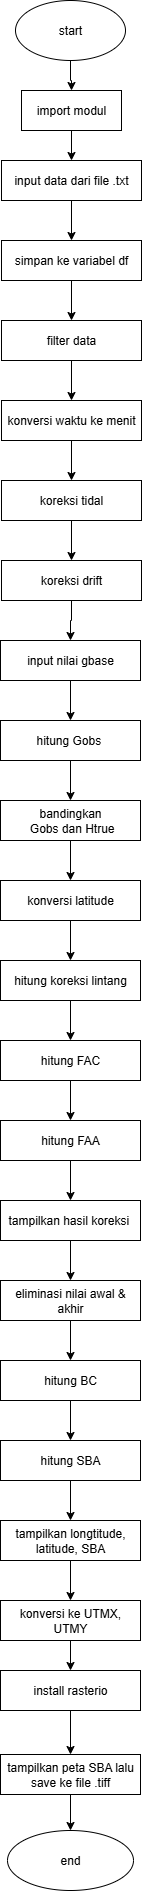

The diagram above was exported from draw.io. Its source (the exported page's mxGraphModel, read from the mxfile embedded in the PNG):
<mxGraphModel dx="872" dy="465" grid="1" gridSize="10" guides="1" tooltips="1" connect="1" arrows="1" fold="1" page="1" pageScale="1" pageWidth="827" pageHeight="1169" math="0" shadow="0">
  <root>
    <mxCell id="0" />
    <mxCell id="1" parent="0" />
    <mxCell id="QUBP9oSQ8rHH1SfduaMr-3" value="" style="edgeStyle=orthogonalEdgeStyle;rounded=0;orthogonalLoop=1;jettySize=auto;html=1;" edge="1" parent="1" source="QUBP9oSQ8rHH1SfduaMr-1" target="QUBP9oSQ8rHH1SfduaMr-2">
      <mxGeometry relative="1" as="geometry" />
    </mxCell>
    <mxCell id="QUBP9oSQ8rHH1SfduaMr-1" value="start" style="ellipse;whiteSpace=wrap;html=1;" vertex="1" parent="1">
      <mxGeometry x="304" width="110" height="60" as="geometry" />
    </mxCell>
    <mxCell id="QUBP9oSQ8rHH1SfduaMr-5" value="" style="edgeStyle=orthogonalEdgeStyle;rounded=0;orthogonalLoop=1;jettySize=auto;html=1;" edge="1" parent="1" source="QUBP9oSQ8rHH1SfduaMr-2" target="QUBP9oSQ8rHH1SfduaMr-4">
      <mxGeometry relative="1" as="geometry" />
    </mxCell>
    <mxCell id="QUBP9oSQ8rHH1SfduaMr-2" value="import modul" style="whiteSpace=wrap;html=1;" vertex="1" parent="1">
      <mxGeometry x="310" y="90" width="100" height="40" as="geometry" />
    </mxCell>
    <mxCell id="QUBP9oSQ8rHH1SfduaMr-7" value="" style="edgeStyle=orthogonalEdgeStyle;rounded=0;orthogonalLoop=1;jettySize=auto;html=1;" edge="1" parent="1" source="QUBP9oSQ8rHH1SfduaMr-4" target="QUBP9oSQ8rHH1SfduaMr-6">
      <mxGeometry relative="1" as="geometry" />
    </mxCell>
    <mxCell id="QUBP9oSQ8rHH1SfduaMr-4" value="input data dari file .txt" style="whiteSpace=wrap;html=1;" vertex="1" parent="1">
      <mxGeometry x="290" y="160" width="140" height="40" as="geometry" />
    </mxCell>
    <mxCell id="QUBP9oSQ8rHH1SfduaMr-9" value="" style="edgeStyle=orthogonalEdgeStyle;rounded=0;orthogonalLoop=1;jettySize=auto;html=1;" edge="1" parent="1" source="QUBP9oSQ8rHH1SfduaMr-6" target="QUBP9oSQ8rHH1SfduaMr-8">
      <mxGeometry relative="1" as="geometry" />
    </mxCell>
    <mxCell id="QUBP9oSQ8rHH1SfduaMr-6" value="simpan ke variabel df" style="whiteSpace=wrap;html=1;" vertex="1" parent="1">
      <mxGeometry x="290" y="240" width="140" height="40" as="geometry" />
    </mxCell>
    <mxCell id="QUBP9oSQ8rHH1SfduaMr-11" value="" style="edgeStyle=orthogonalEdgeStyle;rounded=0;orthogonalLoop=1;jettySize=auto;html=1;" edge="1" parent="1" source="QUBP9oSQ8rHH1SfduaMr-8" target="QUBP9oSQ8rHH1SfduaMr-10">
      <mxGeometry relative="1" as="geometry" />
    </mxCell>
    <mxCell id="QUBP9oSQ8rHH1SfduaMr-8" value="filter data" style="whiteSpace=wrap;html=1;" vertex="1" parent="1">
      <mxGeometry x="290" y="320" width="140" height="40" as="geometry" />
    </mxCell>
    <mxCell id="QUBP9oSQ8rHH1SfduaMr-13" value="" style="edgeStyle=orthogonalEdgeStyle;rounded=0;orthogonalLoop=1;jettySize=auto;html=1;" edge="1" parent="1" source="QUBP9oSQ8rHH1SfduaMr-10" target="QUBP9oSQ8rHH1SfduaMr-12">
      <mxGeometry relative="1" as="geometry" />
    </mxCell>
    <mxCell id="QUBP9oSQ8rHH1SfduaMr-10" value="konversi waktu ke menit" style="whiteSpace=wrap;html=1;" vertex="1" parent="1">
      <mxGeometry x="290" y="400" width="140" height="40" as="geometry" />
    </mxCell>
    <mxCell id="QUBP9oSQ8rHH1SfduaMr-15" value="" style="edgeStyle=orthogonalEdgeStyle;rounded=0;orthogonalLoop=1;jettySize=auto;html=1;" edge="1" parent="1" source="QUBP9oSQ8rHH1SfduaMr-12" target="QUBP9oSQ8rHH1SfduaMr-14">
      <mxGeometry relative="1" as="geometry" />
    </mxCell>
    <mxCell id="QUBP9oSQ8rHH1SfduaMr-12" value="koreksi tidal" style="whiteSpace=wrap;html=1;" vertex="1" parent="1">
      <mxGeometry x="290" y="480" width="140" height="40" as="geometry" />
    </mxCell>
    <mxCell id="QUBP9oSQ8rHH1SfduaMr-17" value="" style="edgeStyle=orthogonalEdgeStyle;rounded=0;orthogonalLoop=1;jettySize=auto;html=1;" edge="1" parent="1" source="QUBP9oSQ8rHH1SfduaMr-14" target="QUBP9oSQ8rHH1SfduaMr-16">
      <mxGeometry relative="1" as="geometry" />
    </mxCell>
    <mxCell id="QUBP9oSQ8rHH1SfduaMr-14" value="koreksi drift" style="whiteSpace=wrap;html=1;" vertex="1" parent="1">
      <mxGeometry x="290" y="560" width="140" height="40" as="geometry" />
    </mxCell>
    <mxCell id="QUBP9oSQ8rHH1SfduaMr-19" value="" style="edgeStyle=orthogonalEdgeStyle;rounded=0;orthogonalLoop=1;jettySize=auto;html=1;" edge="1" parent="1" source="QUBP9oSQ8rHH1SfduaMr-16" target="QUBP9oSQ8rHH1SfduaMr-18">
      <mxGeometry relative="1" as="geometry" />
    </mxCell>
    <mxCell id="QUBP9oSQ8rHH1SfduaMr-16" value="input nilai gbase" style="whiteSpace=wrap;html=1;" vertex="1" parent="1">
      <mxGeometry x="289" y="640" width="140" height="40" as="geometry" />
    </mxCell>
    <mxCell id="QUBP9oSQ8rHH1SfduaMr-22" value="" style="edgeStyle=orthogonalEdgeStyle;rounded=0;orthogonalLoop=1;jettySize=auto;html=1;" edge="1" parent="1" source="QUBP9oSQ8rHH1SfduaMr-18" target="QUBP9oSQ8rHH1SfduaMr-21">
      <mxGeometry relative="1" as="geometry" />
    </mxCell>
    <mxCell id="QUBP9oSQ8rHH1SfduaMr-18" value="hitung Gobs&amp;nbsp;" style="whiteSpace=wrap;html=1;" vertex="1" parent="1">
      <mxGeometry x="289" y="720" width="140" height="40" as="geometry" />
    </mxCell>
    <mxCell id="QUBP9oSQ8rHH1SfduaMr-24" value="" style="edgeStyle=orthogonalEdgeStyle;rounded=0;orthogonalLoop=1;jettySize=auto;html=1;" edge="1" parent="1" source="QUBP9oSQ8rHH1SfduaMr-21" target="QUBP9oSQ8rHH1SfduaMr-23">
      <mxGeometry relative="1" as="geometry" />
    </mxCell>
    <mxCell id="QUBP9oSQ8rHH1SfduaMr-21" value="bandingkan&lt;div&gt;&amp;nbsp;Gobs dan Htrue&lt;/div&gt;" style="whiteSpace=wrap;html=1;" vertex="1" parent="1">
      <mxGeometry x="289" y="800" width="140" height="40" as="geometry" />
    </mxCell>
    <mxCell id="QUBP9oSQ8rHH1SfduaMr-26" value="" style="edgeStyle=orthogonalEdgeStyle;rounded=0;orthogonalLoop=1;jettySize=auto;html=1;" edge="1" parent="1" source="QUBP9oSQ8rHH1SfduaMr-23" target="QUBP9oSQ8rHH1SfduaMr-25">
      <mxGeometry relative="1" as="geometry" />
    </mxCell>
    <mxCell id="QUBP9oSQ8rHH1SfduaMr-23" value="konversi latitude" style="whiteSpace=wrap;html=1;" vertex="1" parent="1">
      <mxGeometry x="289" y="880" width="140" height="40" as="geometry" />
    </mxCell>
    <mxCell id="QUBP9oSQ8rHH1SfduaMr-28" value="" style="edgeStyle=orthogonalEdgeStyle;rounded=0;orthogonalLoop=1;jettySize=auto;html=1;" edge="1" parent="1" source="QUBP9oSQ8rHH1SfduaMr-25" target="QUBP9oSQ8rHH1SfduaMr-27">
      <mxGeometry relative="1" as="geometry" />
    </mxCell>
    <mxCell id="QUBP9oSQ8rHH1SfduaMr-25" value="hitung koreksi lintang" style="whiteSpace=wrap;html=1;" vertex="1" parent="1">
      <mxGeometry x="289" y="960" width="140" height="40" as="geometry" />
    </mxCell>
    <mxCell id="QUBP9oSQ8rHH1SfduaMr-30" value="" style="edgeStyle=orthogonalEdgeStyle;rounded=0;orthogonalLoop=1;jettySize=auto;html=1;" edge="1" parent="1" source="QUBP9oSQ8rHH1SfduaMr-27" target="QUBP9oSQ8rHH1SfduaMr-29">
      <mxGeometry relative="1" as="geometry" />
    </mxCell>
    <mxCell id="QUBP9oSQ8rHH1SfduaMr-27" value="hitung FAC" style="whiteSpace=wrap;html=1;" vertex="1" parent="1">
      <mxGeometry x="289" y="1040" width="140" height="40" as="geometry" />
    </mxCell>
    <mxCell id="QUBP9oSQ8rHH1SfduaMr-32" value="" style="edgeStyle=orthogonalEdgeStyle;rounded=0;orthogonalLoop=1;jettySize=auto;html=1;" edge="1" parent="1" source="QUBP9oSQ8rHH1SfduaMr-29" target="QUBP9oSQ8rHH1SfduaMr-31">
      <mxGeometry relative="1" as="geometry" />
    </mxCell>
    <mxCell id="QUBP9oSQ8rHH1SfduaMr-29" value="hitung FAA" style="whiteSpace=wrap;html=1;" vertex="1" parent="1">
      <mxGeometry x="289" y="1120" width="140" height="40" as="geometry" />
    </mxCell>
    <mxCell id="QUBP9oSQ8rHH1SfduaMr-34" value="" style="edgeStyle=orthogonalEdgeStyle;rounded=0;orthogonalLoop=1;jettySize=auto;html=1;" edge="1" parent="1" source="QUBP9oSQ8rHH1SfduaMr-31" target="QUBP9oSQ8rHH1SfduaMr-33">
      <mxGeometry relative="1" as="geometry" />
    </mxCell>
    <mxCell id="QUBP9oSQ8rHH1SfduaMr-31" value="tampilkan hasil koreksi&amp;nbsp;" style="whiteSpace=wrap;html=1;" vertex="1" parent="1">
      <mxGeometry x="289" y="1200" width="140" height="40" as="geometry" />
    </mxCell>
    <mxCell id="QUBP9oSQ8rHH1SfduaMr-36" value="" style="edgeStyle=orthogonalEdgeStyle;rounded=0;orthogonalLoop=1;jettySize=auto;html=1;" edge="1" parent="1" source="QUBP9oSQ8rHH1SfduaMr-33" target="QUBP9oSQ8rHH1SfduaMr-35">
      <mxGeometry relative="1" as="geometry" />
    </mxCell>
    <mxCell id="QUBP9oSQ8rHH1SfduaMr-33" value="eliminasi nilai awal &amp;amp; akhir" style="whiteSpace=wrap;html=1;" vertex="1" parent="1">
      <mxGeometry x="289" y="1280" width="140" height="40" as="geometry" />
    </mxCell>
    <mxCell id="QUBP9oSQ8rHH1SfduaMr-38" value="" style="edgeStyle=orthogonalEdgeStyle;rounded=0;orthogonalLoop=1;jettySize=auto;html=1;" edge="1" parent="1" source="QUBP9oSQ8rHH1SfduaMr-35" target="QUBP9oSQ8rHH1SfduaMr-37">
      <mxGeometry relative="1" as="geometry" />
    </mxCell>
    <mxCell id="QUBP9oSQ8rHH1SfduaMr-35" value="hitung BC" style="whiteSpace=wrap;html=1;" vertex="1" parent="1">
      <mxGeometry x="289" y="1360" width="140" height="40" as="geometry" />
    </mxCell>
    <mxCell id="QUBP9oSQ8rHH1SfduaMr-40" value="" style="edgeStyle=orthogonalEdgeStyle;rounded=0;orthogonalLoop=1;jettySize=auto;html=1;" edge="1" parent="1" source="QUBP9oSQ8rHH1SfduaMr-37" target="QUBP9oSQ8rHH1SfduaMr-39">
      <mxGeometry relative="1" as="geometry" />
    </mxCell>
    <mxCell id="QUBP9oSQ8rHH1SfduaMr-37" value="hitung SBA" style="whiteSpace=wrap;html=1;" vertex="1" parent="1">
      <mxGeometry x="289" y="1440" width="140" height="40" as="geometry" />
    </mxCell>
    <mxCell id="QUBP9oSQ8rHH1SfduaMr-42" value="" style="edgeStyle=orthogonalEdgeStyle;rounded=0;orthogonalLoop=1;jettySize=auto;html=1;" edge="1" parent="1" source="QUBP9oSQ8rHH1SfduaMr-39" target="QUBP9oSQ8rHH1SfduaMr-41">
      <mxGeometry relative="1" as="geometry" />
    </mxCell>
    <mxCell id="QUBP9oSQ8rHH1SfduaMr-39" value="tampilkan longtitude, latitude, SBA" style="whiteSpace=wrap;html=1;" vertex="1" parent="1">
      <mxGeometry x="289" y="1520" width="140" height="40" as="geometry" />
    </mxCell>
    <mxCell id="QUBP9oSQ8rHH1SfduaMr-44" value="" style="edgeStyle=orthogonalEdgeStyle;rounded=0;orthogonalLoop=1;jettySize=auto;html=1;" edge="1" parent="1" source="QUBP9oSQ8rHH1SfduaMr-41" target="QUBP9oSQ8rHH1SfduaMr-43">
      <mxGeometry relative="1" as="geometry" />
    </mxCell>
    <mxCell id="QUBP9oSQ8rHH1SfduaMr-41" value="konversi ke UTMX, UTMY" style="whiteSpace=wrap;html=1;" vertex="1" parent="1">
      <mxGeometry x="289" y="1600" width="140" height="40" as="geometry" />
    </mxCell>
    <mxCell id="QUBP9oSQ8rHH1SfduaMr-46" value="" style="edgeStyle=orthogonalEdgeStyle;rounded=0;orthogonalLoop=1;jettySize=auto;html=1;" edge="1" parent="1" source="QUBP9oSQ8rHH1SfduaMr-43" target="QUBP9oSQ8rHH1SfduaMr-45">
      <mxGeometry relative="1" as="geometry" />
    </mxCell>
    <mxCell id="QUBP9oSQ8rHH1SfduaMr-43" value="install rasterio" style="whiteSpace=wrap;html=1;" vertex="1" parent="1">
      <mxGeometry x="289" y="1670" width="140" height="40" as="geometry" />
    </mxCell>
    <mxCell id="QUBP9oSQ8rHH1SfduaMr-45" value="tampilkan peta SBA lalu save ke file .tiff" style="whiteSpace=wrap;html=1;" vertex="1" parent="1">
      <mxGeometry x="289" y="1754" width="140" height="40" as="geometry" />
    </mxCell>
    <mxCell id="QUBP9oSQ8rHH1SfduaMr-53" value="" style="edgeStyle=orthogonalEdgeStyle;rounded=0;orthogonalLoop=1;jettySize=auto;html=1;" edge="1" parent="1" source="QUBP9oSQ8rHH1SfduaMr-45" target="QUBP9oSQ8rHH1SfduaMr-52">
      <mxGeometry relative="1" as="geometry">
        <mxPoint x="359" y="1794" as="sourcePoint" />
        <mxPoint x="359" y="1864" as="targetPoint" />
      </mxGeometry>
    </mxCell>
    <mxCell id="QUBP9oSQ8rHH1SfduaMr-52" value="end" style="ellipse;whiteSpace=wrap;html=1;" vertex="1" parent="1">
      <mxGeometry x="296" y="1830" width="126" height="60" as="geometry" />
    </mxCell>
  </root>
</mxGraphModel>